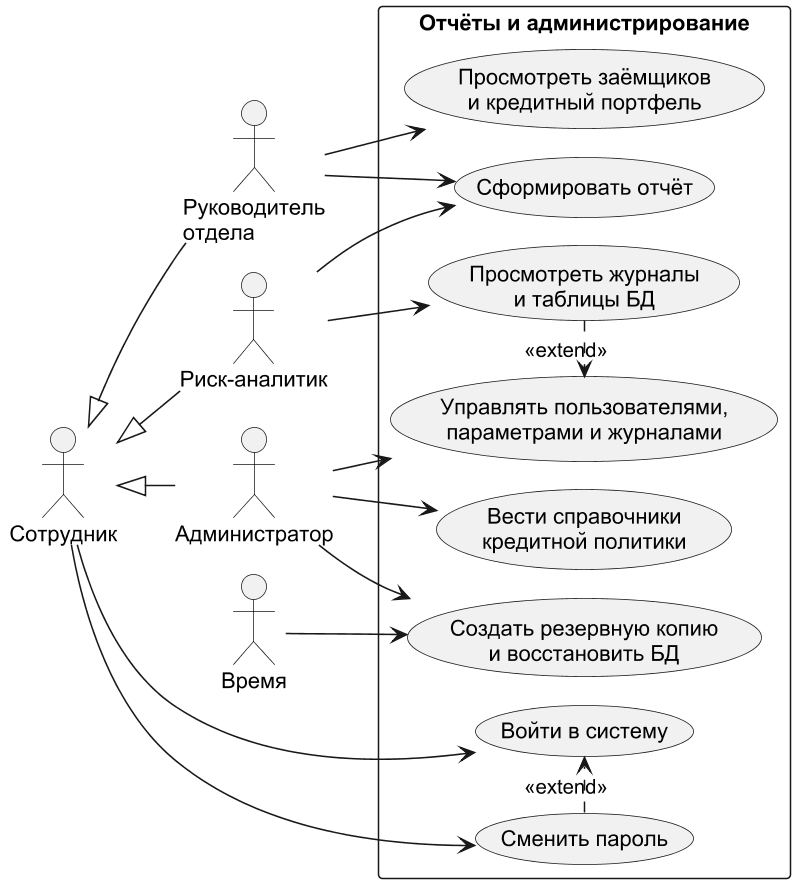

The diagram above was rendered by PlantUML. Its source (embedded in the PNG):
@startuml
!pragma layout smetana
skinparam dpi 150
skinparam defaultFontName Arial
skinparam shadowing false
skinparam monochrome true
left to right direction
actor "Сотрудник" as ST
actor "Руководитель\nотдела" as HD
actor "Риск-аналитик" as RA
actor "Администратор" as AD
actor "Время" as TM
ST <|-- HD
ST <|-- RA
ST <|-- AD
rectangle "Отчёты и администрирование" {
  usecase "Войти в систему" as U0
  usecase "Сменить пароль" as U0a
  usecase "Сформировать отчёт" as U14
  usecase "Просмотреть заёмщиков\nи кредитный портфель" as U15
  usecase "Вести справочники\nкредитной политики" as U16
  usecase "Управлять пользователями,\nпараметрами и журналами" as U17
  usecase "Просмотреть журналы\nи таблицы БД" as U18
  usecase "Создать резервную копию\nи восстановить БД" as U19
}
ST --> U0
ST --> U0a
HD --> U14
RA --> U14
HD --> U15
AD --> U16
AD --> U17
U18 .> U17 : <<extend>>
RA --> U18
AD --> U19
TM --> U19
U0a .> U0 : <<extend>>
@enduml